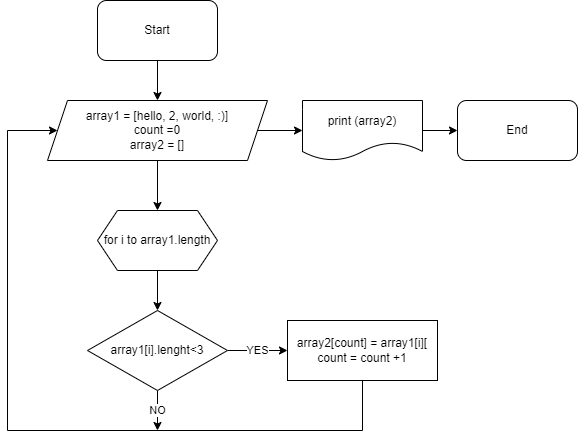

The diagram above was exported from draw.io. Its source (the exported page's mxGraphModel, read from the mxfile embedded in the PNG):
<mxGraphModel dx="1422" dy="794" grid="1" gridSize="10" guides="1" tooltips="1" connect="1" arrows="1" fold="1" page="1" pageScale="1" pageWidth="827" pageHeight="1169" math="0" shadow="0">
  <root>
    <mxCell id="0" />
    <mxCell id="1" parent="0" />
    <mxCell id="jnvb_ldtKKtR7nqCk09S-5" value="" style="edgeStyle=orthogonalEdgeStyle;rounded=0;orthogonalLoop=1;jettySize=auto;html=1;" edge="1" parent="1" source="jnvb_ldtKKtR7nqCk09S-1" target="jnvb_ldtKKtR7nqCk09S-2">
      <mxGeometry relative="1" as="geometry" />
    </mxCell>
    <mxCell id="jnvb_ldtKKtR7nqCk09S-1" value="Start" style="rounded=1;whiteSpace=wrap;html=1;" vertex="1" parent="1">
      <mxGeometry x="240" y="120" width="120" height="60" as="geometry" />
    </mxCell>
    <mxCell id="jnvb_ldtKKtR7nqCk09S-6" value="" style="edgeStyle=orthogonalEdgeStyle;rounded=0;orthogonalLoop=1;jettySize=auto;html=1;" edge="1" parent="1" source="jnvb_ldtKKtR7nqCk09S-2" target="jnvb_ldtKKtR7nqCk09S-3">
      <mxGeometry relative="1" as="geometry" />
    </mxCell>
    <mxCell id="jnvb_ldtKKtR7nqCk09S-16" value="" style="edgeStyle=orthogonalEdgeStyle;rounded=0;orthogonalLoop=1;jettySize=auto;html=1;" edge="1" parent="1" source="jnvb_ldtKKtR7nqCk09S-2" target="jnvb_ldtKKtR7nqCk09S-13">
      <mxGeometry relative="1" as="geometry" />
    </mxCell>
    <mxCell id="jnvb_ldtKKtR7nqCk09S-2" value="array1 = [hello, 2, world, :)]&lt;br&gt;count =0&lt;br&gt;array2 = []" style="shape=parallelogram;perimeter=parallelogramPerimeter;whiteSpace=wrap;html=1;fixedSize=1;" vertex="1" parent="1">
      <mxGeometry x="190" y="220" width="220" height="60" as="geometry" />
    </mxCell>
    <mxCell id="jnvb_ldtKKtR7nqCk09S-7" value="" style="edgeStyle=orthogonalEdgeStyle;rounded=0;orthogonalLoop=1;jettySize=auto;html=1;" edge="1" parent="1" source="jnvb_ldtKKtR7nqCk09S-3" target="jnvb_ldtKKtR7nqCk09S-4">
      <mxGeometry relative="1" as="geometry" />
    </mxCell>
    <mxCell id="jnvb_ldtKKtR7nqCk09S-3" value="for i to array1.length" style="shape=hexagon;perimeter=hexagonPerimeter2;whiteSpace=wrap;html=1;fixedSize=1;" vertex="1" parent="1">
      <mxGeometry x="240" y="330" width="120" height="60" as="geometry" />
    </mxCell>
    <mxCell id="jnvb_ldtKKtR7nqCk09S-9" value="YES" style="edgeStyle=orthogonalEdgeStyle;rounded=0;orthogonalLoop=1;jettySize=auto;html=1;" edge="1" parent="1" source="jnvb_ldtKKtR7nqCk09S-4" target="jnvb_ldtKKtR7nqCk09S-8">
      <mxGeometry relative="1" as="geometry" />
    </mxCell>
    <mxCell id="jnvb_ldtKKtR7nqCk09S-12" value="NO" style="edgeStyle=orthogonalEdgeStyle;rounded=0;orthogonalLoop=1;jettySize=auto;html=1;exitX=0.5;exitY=1;exitDx=0;exitDy=0;" edge="1" parent="1" source="jnvb_ldtKKtR7nqCk09S-4">
      <mxGeometry relative="1" as="geometry">
        <mxPoint x="300" y="550" as="targetPoint" />
      </mxGeometry>
    </mxCell>
    <mxCell id="jnvb_ldtKKtR7nqCk09S-4" value="array1[i].lenght&amp;lt;3" style="rhombus;whiteSpace=wrap;html=1;" vertex="1" parent="1">
      <mxGeometry x="230" y="430" width="140" height="80" as="geometry" />
    </mxCell>
    <mxCell id="jnvb_ldtKKtR7nqCk09S-11" style="edgeStyle=orthogonalEdgeStyle;rounded=0;orthogonalLoop=1;jettySize=auto;html=1;exitX=0.5;exitY=1;exitDx=0;exitDy=0;entryX=0;entryY=0.5;entryDx=0;entryDy=0;" edge="1" parent="1" source="jnvb_ldtKKtR7nqCk09S-8" target="jnvb_ldtKKtR7nqCk09S-2">
      <mxGeometry relative="1" as="geometry">
        <mxPoint x="300" y="550" as="targetPoint" />
        <Array as="points">
          <mxPoint x="505" y="550" />
          <mxPoint x="150" y="550" />
          <mxPoint x="150" y="250" />
        </Array>
      </mxGeometry>
    </mxCell>
    <mxCell id="jnvb_ldtKKtR7nqCk09S-8" value="array2[count] = array1[i][&lt;br&gt;count = count +1" style="rounded=0;whiteSpace=wrap;html=1;" vertex="1" parent="1">
      <mxGeometry x="430" y="440" width="150" height="60" as="geometry" />
    </mxCell>
    <mxCell id="jnvb_ldtKKtR7nqCk09S-15" value="" style="edgeStyle=orthogonalEdgeStyle;rounded=0;orthogonalLoop=1;jettySize=auto;html=1;" edge="1" parent="1" source="jnvb_ldtKKtR7nqCk09S-13" target="jnvb_ldtKKtR7nqCk09S-14">
      <mxGeometry relative="1" as="geometry" />
    </mxCell>
    <mxCell id="jnvb_ldtKKtR7nqCk09S-13" value="print (array2)" style="shape=document;whiteSpace=wrap;html=1;boundedLbl=1;" vertex="1" parent="1">
      <mxGeometry x="445" y="220" width="120" height="60" as="geometry" />
    </mxCell>
    <mxCell id="jnvb_ldtKKtR7nqCk09S-14" value="End" style="rounded=1;whiteSpace=wrap;html=1;" vertex="1" parent="1">
      <mxGeometry x="600" y="220" width="120" height="60" as="geometry" />
    </mxCell>
  </root>
</mxGraphModel>